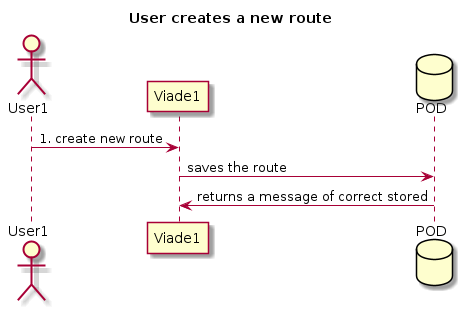

The diagram above was rendered by PlantUML. Its source (embedded in the PNG):
@startuml
title User creates a new route
actor User1
participant Viade1
database POD
User1 -> Viade1: 1. create new route
Viade1 -> POD: saves the route
POD -> Viade1: returns a message of correct stored
@enduml